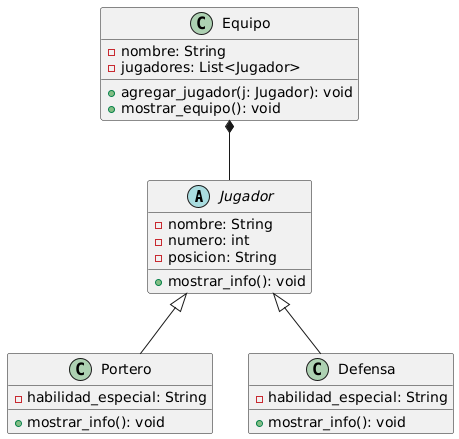

The diagram above was rendered by PlantUML. Its source (embedded in the PNG):
@startuml
abstract class Jugador {
  - nombre: String
  - numero: int
  - posicion: String
  + mostrar_info(): void
}

class Portero {
  - habilidad_especial: String
  + mostrar_info(): void
}

class Defensa {
  - habilidad_especial: String
  + mostrar_info(): void
}

class Equipo {
  - nombre: String
  - jugadores: List<Jugador>
  + agregar_jugador(j: Jugador): void
  + mostrar_equipo(): void
}

Jugador <|-- Portero
Jugador <|-- Defensa
Equipo *-- Jugador
@enduml